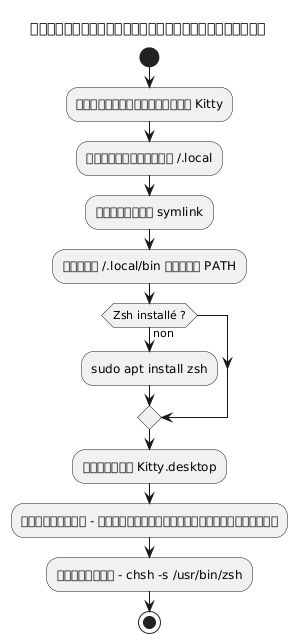

The diagram above was rendered by PlantUML. Its source (embedded in the PNG):
@startuml
title กระบวนการติดตั้งและกำหนดค่า
start
:ดาวน์โหลดสคริปต์ Kitty;
:การติดตั้งใน ~/.local;
:การสร้าง symlink;
:เพิ่ม ~/.local/bin ไปยัง PATH;
if (Zsh installé ?) then (non)
  :sudo apt install zsh;
endif
:ตั้งค่า Kitty.desktop;
:ไม่บังคับ - เปลี่ยนเทอร์มินัลเริ่มต้น;
:ตัวเลือก - chsh -s /usr/bin/zsh;
stop
@enduml